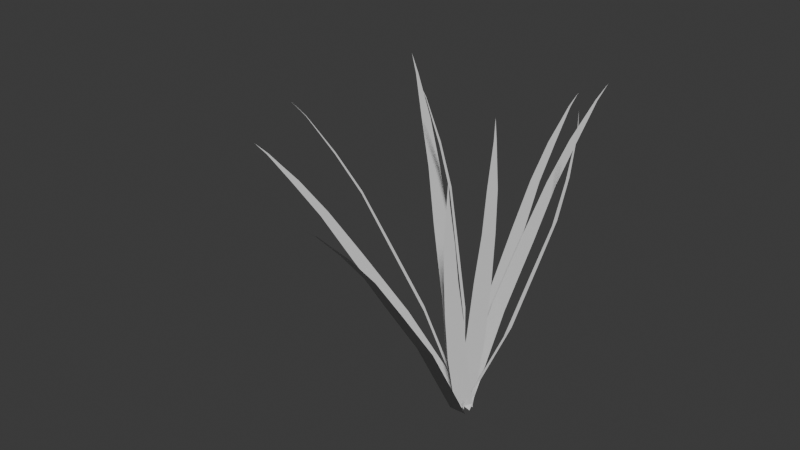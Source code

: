 # Source: grass_blade.blend  (saved by Blender 4.0.36; exported with 4.5.12 LTS)
import bpy
from mathutils import Matrix  # noqa: F401  (used for matrix-valued properties, if any)

bpy.ops.wm.read_factory_settings(use_empty=True)
scene = bpy.context.scene
scene.name = 'Scene'

# ---- collections
col_grass_shader = bpy.data.collections.new('grass shader'); scene.collection.children.link(col_grass_shader)

# ---- world
world_world = bpy.data.worlds.new('World'); scene.world = world_world
world_world.use_nodes = True; world_world.node_tree.nodes.clear()
_N = world_world.node_tree.nodes; _L = world_world.node_tree.links
n0 = _N.new('ShaderNodeOutputWorld'); n0.name = 'World Output'; n0.location = (300, 300)
n1 = _N.new('ShaderNodeBackground'); n1.name = 'Background'; n1.location = (10, 300)
n1.inputs[0].default_value = (0.05088, 0.05088, 0.05088, 1.0)
_L.new(n1.outputs[0], n0.inputs[0])
n0.is_active_output = True
world_world.color = (0.05088, 0.05088, 0.05088)
world_world.use_sun_shadow = False
world_world.sun_shadow_jitter_overblur = 0.0

# ---- meshes
me_plane_003 = bpy.data.meshes.new('Plane.003')
me_plane_003.from_pydata([(-0.1631, 1.254, 1.424), (-0.1673, 1.163, 1.365), (-0.1545, 1.162, 1.368), (-0.1426, 1.088, 1.308), (-0.1235, 0.9719, 1.214), (-0.1692, 1.091, 1.302), (-0.1724, 0.977, 1.204), (-0.1629, 0.7989, 1.03), (-0.146, 0.6006, 0.7911), (-0.0993, 0.7923, 1.043), (-0.06008, 0.5916, 0.8089), (-0.01768, 0.3305, 0.501), (0.04871, -0.005096, 0.01007), (-0.1151, 0.3407, 0.4809), (-0.04871, 0.005096, -0.01007), (-0.2276, -0.1509, 1.885), (0.02631, -0.04252, -0.0002272), (-0.02631, 0.04252, 0.0002272), (-0.02596, -0.07328, 1.001), (-0.07238, 0.00174, 1.001), (-0.0977, -0.02909, 1.31), (-0.06337, -0.08457, 1.309), (-0.1409, -0.06603, 1.552), (-0.1146, -0.1086, 1.552), (-0.1719, -0.0994, 1.695), (-0.1576, -0.1226, 1.695), (-0.1918, -0.1205, 1.787), (-0.1849, -0.1317, 1.787), (0.01797, -0.05087, 0.598), (-0.03465, 0.03416, 0.5985), (0.3202, -0.2743, 1.857), (0.3226, -0.2843, 1.749), (0.331, -0.2742, 1.749), (0.3305, -0.2641, 1.654), (0.3301, -0.2482, 1.504), (0.3131, -0.2852, 1.654), (0.2982, -0.2868, 1.504), (0.2674, -0.2699, 1.257), (0.2027, -0.2298, 0.9561), (0.309, -0.2197, 1.258), (0.2589, -0.1619, 0.9564), (0.1876, -0.09322, 0.5627), (0.03189, 0.03851, 0.0001906), (0.1239, -0.1702, 0.5624), (-0.03189, -0.03851, -0.0001907), (0.3931, -0.7055, 1.725), (0.3798, -0.6957, 1.617), (0.3913, -0.6894, 1.617), (0.3843, -0.6625, 1.525), (0.3737, -0.6203, 1.381), (0.3604, -0.6756, 1.526), (0.3297, -0.6444, 1.382), (0.281, -0.5728, 1.148), (0.2038, -0.4578, 0.87), (0.3382, -0.5415, 1.148), (0.2812, -0.4155, 0.8696), (0.1987, -0.2551, 0.506), (0.04386, 0.024, -0.000179), (0.1109, -0.3031, 0.5064), (-0.04386, -0.024, 0.0001789), (-1.502, -0.0503, 1.17), (-1.401, -0.05336, 1.131), (-1.401, -0.04027, 1.131), (-1.318, -0.03033, 1.084), (-1.187, -0.01448, 1.012), (-1.317, -0.05761, 1.085), (-1.185, -0.06456, 1.012), (-0.9768, -0.06508, 0.8759), (-0.7356, -0.06852, 0.6798), (-0.9791, 0.0001206, 0.8758), (-0.7387, 0.01965, 0.6796), (-0.4244, 0.03603, 0.4232), (-0.001764, 0.04997, -0.000116), (-0.4209, -0.0639, 0.4234), (0.001764, -0.04997, 0.0001161), (-0.01557, -1.167, 1.546), (-0.008842, -1.081, 1.481), (-0.02194, -1.081, 1.48), (-0.02857, -1.014, 1.412), (-0.03924, -0.9088, 1.305), (-0.001273, -1.014, 1.412), (0.01086, -0.9082, 1.306), (0.02001, -0.7464, 1.117), (0.03419, -0.5704, 0.8609), (-0.04521, -0.7472, 1.116), (-0.05402, -0.5715, 0.8592), (-0.0564, -0.342, 0.5244), (-0.04999, -0.05562, -0.0009423), (0.04358, -0.3408, 0.5263), (0.04999, -0.0544, 0.0009424), (0.5163, 0.1011, 1.83), (0.5195, 0.09496, 1.722), (0.517, 0.1078, 1.722), (0.5038, 0.1124, 1.627), (0.4831, 0.1199, 1.478), (0.509, 0.0856, 1.627), (0.4926, 0.0707, 1.478), (0.4465, 0.0539, 1.234), (0.3581, 0.02489, 0.9376), (0.4342, 0.118, 1.234), (0.3414, 0.1115, 0.9375), (0.2217, 0.09411, 0.5501), (-0.009452, 0.0491, -4.605e-05), (0.2406, -0.004085, 0.5501), (0.009452, -0.0491, 4.598e-05), (-0.6342, 0.3136, 1.8), (-0.5792, 0.2802, 1.712), (-0.5736, 0.2921, 1.712), (-0.5301, 0.2792, 1.627), (-0.4619, 0.2593, 1.495), (-0.5418, 0.2545, 1.627), (-0.4833, 0.214, 1.495), (-0.3955, 0.1637, 1.268), (-0.3145, 0.1122, 0.9719), (-0.3676, 0.2227, 1.267), (-0.2768, 0.192, 0.9717), (-0.1623, 0.1436, 0.5853), (-0.05052, 0.08964, -8.939e-05), (-0.205, 0.05317, 0.5855), (-0.09323, -0.0007759, 8.941e-05), (-0.975, -0.2582, 1.616), (-0.8984, -0.229, 1.544), (-0.9062, -0.219, 1.541), (-0.853, -0.1915, 1.466), (-0.7699, -0.1483, 1.348), (-0.8367, -0.2124, 1.473), (-0.7399, -0.1865, 1.36), (-0.5956, -0.1455, 1.162), (-0.4339, -0.1165, 0.8979), (-0.6347, -0.09568, 1.146), (-0.4868, -0.04911, 0.8767), (-0.2882, 0.004643, 0.5268), (-0.02997, 0.03818, -0.01199), (-0.2282, -0.07172, 0.5508), (0.02997, -0.03818, 0.01199), (0.2282, 0.8798, 1.674), (0.2027, 0.8064, 1.598), (0.2154, 0.8031, 1.598), (0.2078, 0.7452, 1.521), (0.1962, 0.6544, 1.402), (0.1813, 0.7519, 1.522), (0.1476, 0.6667, 1.402), (0.1061, 0.5362, 1.194), (0.05921, 0.4014, 0.9183), (0.1694, 0.5202, 1.194), (0.1448, 0.3798, 0.918), (0.1038, 0.1987, 0.5571), (0.04848, -0.01223, -0.0001826), (0.006811, 0.2231, 0.5574), (-0.04848, 0.01223, 0.0001826)], [], [(0, 1, 2), (1, 5, 3, 2), (5, 6, 4, 3), (6, 7, 9, 4), (7, 8, 10, 9), (8, 13, 11, 10), (13, 14, 12, 11), (28, 16, 17, 29), (21, 18, 19, 20), (23, 21, 20, 22), (25, 23, 22, 24), (27, 25, 24, 26), (15, 27, 26), (18, 28, 29, 19), (30, 31, 32), (31, 35, 33, 32), (35, 36, 34, 33), (36, 37, 39, 34), (37, 38, 40, 39), (38, 43, 41, 40), (43, 44, 42, 41), (45, 46, 47), (46, 50, 48, 47), (50, 51, 49, 48), (51, 52, 54, 49), (52, 53, 55, 54), (53, 58, 56, 55), (58, 59, 57, 56), (60, 61, 62), (61, 65, 63, 62), (65, 66, 64, 63), (66, 67, 69, 64), (67, 68, 70, 69), (68, 73, 71, 70), (73, 74, 72, 71), (75, 76, 77), (76, 80, 78, 77), (80, 81, 79, 78), (81, 82, 84, 79), (82, 83, 85, 84), (83, 88, 86, 85), (88, 89, 87, 86), (90, 91, 92), (91, 95, 93, 92), (95, 96, 94, 93), (96, 97, 99, 94), (97, 98, 100, 99), (98, 103, 101, 100), (103, 104, 102, 101), (105, 106, 107), (106, 110, 108, 107), (110, 111, 109, 108), (111, 112, 114, 109), (112, 113, 115, 114), (113, 118, 116, 115), (118, 119, 117, 116), (120, 121, 122), (121, 125, 123, 122), (125, 126, 124, 123), (126, 127, 129, 124), (127, 128, 130, 129), (128, 133, 131, 130), (133, 134, 132, 131), (135, 136, 137), (136, 140, 138, 137), (140, 141, 139, 138), (141, 142, 144, 139), (142, 143, 145, 144), (143, 148, 146, 145), (148, 149, 147, 146)])
_uv = me_plane_003.uv_layers.new(name='UVMap')
_uv.uv.foreach_set('vector', [0.02609, 1.0, 0.02268, 0.9435, 0.02951, 0.9435, 0.02268, 0.9435, 0.01897, 0.8935, 0.03321, 0.8935, 0.02951, 0.9435, 0.01897, 0.8935, 0.01303, 0.8153, 0.03915, 0.8153, 0.03321, 0.8935, 0.01303, 0.8153, 0.009084, 0.6856, 0.0431, 0.6856, 0.03915, 0.8153, 0.009084, 0.6856, 0.003092, 0.5236, 0.04909, 0.5236, 0.0431, 0.6856, 0.003092, 0.5236, 2.288e-05, 0.312, 0.05216, 0.312, 0.04909, 0.5236, 2.288e-05, 0.312, 2.283e-05, 2.282e-05, 0.05216, 2.282e-05, 0.05216, 0.312, 2.288e-05, 0.312, 2.283e-05, 2.282e-05, 0.05216, 2.282e-05, 0.05216, 0.312, 0.009084, 0.6856, 0.003092, 0.5236, 0.04909, 0.5236, 0.0431, 0.6856, 0.01303, 0.8153, 0.009084, 0.6856, 0.0431, 0.6856, 0.03915, 0.8153, 0.01897, 0.8935, 0.01303, 0.8153, 0.03915, 0.8153, 0.03321, 0.8935, 0.02268, 0.9435, 0.01897, 0.8935, 0.03321, 0.8935, 0.02951, 0.9435, 0.02609, 1.0, 0.02268, 0.9435, 0.02951, 0.9435, 0.003092, 0.5236, 2.288e-05, 0.312, 0.05216, 0.312, 0.04909, 0.5236, 0.02609, 1.0, 0.02268, 0.9435, 0.02951, 0.9435, 0.02268, 0.9435, 0.01897, 0.8935, 0.03321, 0.8935, 0.02951, 0.9435, 0.01897, 0.8935, 0.01303, 0.8153, 0.03915, 0.8153, 0.03321, 0.8935, 0.01303, 0.8153, 0.009084, 0.6856, 0.0431, 0.6856, 0.03915, 0.8153, 0.009084, 0.6856, 0.003092, 0.5236, 0.04909, 0.5236, 0.0431, 0.6856, 0.003092, 0.5236, 2.288e-05, 0.312, 0.05216, 0.312, 0.04909, 0.5236, 2.288e-05, 0.312, 2.283e-05, 2.282e-05, 0.05216, 2.282e-05, 0.05216, 0.312, 0.02609, 1.0, 0.02268, 0.9435, 0.02951, 0.9435, 0.02268, 0.9435, 0.01897, 0.8935, 0.03321, 0.8935, 0.02951, 0.9435, 0.01897, 0.8935, 0.01303, 0.8153, 0.03915, 0.8153, 0.03321, 0.8935, 0.01303, 0.8153, 0.009084, 0.6856, 0.0431, 0.6856, 0.03915, 0.8153, 0.009084, 0.6856, 0.003092, 0.5236, 0.04909, 0.5236, 0.0431, 0.6856, 0.003092, 0.5236, 2.288e-05, 0.312, 0.05216, 0.312, 0.04909, 0.5236, 2.288e-05, 0.312, 2.283e-05, 2.282e-05, 0.05216, 2.282e-05, 0.05216, 0.312, 0.02609, 1.0, 0.02268, 0.9435, 0.02951, 0.9435, 0.02268, 0.9435, 0.01897, 0.8935, 0.03321, 0.8935, 0.02951, 0.9435, 0.01897, 0.8935, 0.01303, 0.8153, 0.03915, 0.8153, 0.03321, 0.8935, 0.01303, 0.8153, 0.009084, 0.6856, 0.0431, 0.6856, 0.03915, 0.8153, 0.009084, 0.6856, 0.003092, 0.5236, 0.04909, 0.5236, 0.0431, 0.6856, 0.003092, 0.5236, 2.288e-05, 0.312, 0.05216, 0.312, 0.04909, 0.5236, 2.288e-05, 0.312, 2.283e-05, 2.282e-05, 0.05216, 2.282e-05, 0.05216, 0.312, 0.02609, 1.0, 0.02268, 0.9435, 0.02951, 0.9435, 0.02268, 0.9435, 0.01897, 0.8935, 0.03321, 0.8935, 0.02951, 0.9435, 0.01897, 0.8935, 0.01303, 0.8153, 0.03915, 0.8153, 0.03321, 0.8935, 0.01303, 0.8153, 0.009084, 0.6856, 0.0431, 0.6856, 0.03915, 0.8153, 0.009084, 0.6856, 0.003092, 0.5236, 0.04909, 0.5236, 0.0431, 0.6856, 0.003092, 0.5236, 2.288e-05, 0.312, 0.05216, 0.312, 0.04909, 0.5236, 2.288e-05, 0.312, 2.283e-05, 2.282e-05, 0.05216, 2.282e-05, 0.05216, 0.312, 0.02609, 1.0, 0.02268, 0.9435, 0.02951, 0.9435, 0.02268, 0.9435, 0.01897, 0.8935, 0.03321, 0.8935, 0.02951, 0.9435, 0.01897, 0.8935, 0.01303, 0.8153, 0.03915, 0.8153, 0.03321, 0.8935, 0.01303, 0.8153, 0.009084, 0.6856, 0.0431, 0.6856, 0.03915, 0.8153, 0.009084, 0.6856, 0.003092, 0.5236, 0.04909, 0.5236, 0.0431, 0.6856, 0.003092, 0.5236, 2.288e-05, 0.312, 0.05216, 0.312, 0.04909, 0.5236, 2.288e-05, 0.312, 2.283e-05, 2.282e-05, 0.05216, 2.282e-05, 0.05216, 0.312, 0.02609, 1.0, 0.02268, 0.9435, 0.02951, 0.9435, 0.02268, 0.9435, 0.01897, 0.8935, 0.03321, 0.8935, 0.02951, 0.9435, 0.01897, 0.8935, 0.01303, 0.8153, 0.03915, 0.8153, 0.03321, 0.8935, 0.01303, 0.8153, 0.009084, 0.6856, 0.0431, 0.6856, 0.03915, 0.8153, 0.009084, 0.6856, 0.003092, 0.5236, 0.04909, 0.5236, 0.0431, 0.6856, 0.003092, 0.5236, 2.288e-05, 0.312, 0.05216, 0.312, 0.04909, 0.5236, 2.288e-05, 0.312, 2.283e-05, 2.282e-05, 0.05216, 2.282e-05, 0.05216, 0.312, 0.02609, 1.0, 0.02268, 0.9435, 0.02951, 0.9435, 0.02268, 0.9435, 0.01897, 0.8935, 0.03321, 0.8935, 0.02951, 0.9435, 0.01897, 0.8935, 0.01303, 0.8153, 0.03915, 0.8153, 0.03321, 0.8935, 0.01303, 0.8153, 0.009084, 0.6856, 0.0431, 0.6856, 0.03915, 0.8153, 0.009084, 0.6856, 0.003092, 0.5236, 0.04909, 0.5236, 0.0431, 0.6856, 0.003092, 0.5236, 2.288e-05, 0.312, 0.05216, 0.312, 0.04909, 0.5236, 2.288e-05, 0.312, 2.283e-05, 2.282e-05, 0.05216, 2.282e-05, 0.05216, 0.312, 0.02609, 1.0, 0.02268, 0.9435, 0.02951, 0.9435, 0.02268, 0.9435, 0.01897, 0.8935, 0.03321, 0.8935, 0.02951, 0.9435, 0.01897, 0.8935, 0.01303, 0.8153, 0.03915, 0.8153, 0.03321, 0.8935, 0.01303, 0.8153, 0.009084, 0.6856, 0.0431, 0.6856, 0.03915, 0.8153, 0.009084, 0.6856, 0.003092, 0.5236, 0.04909, 0.5236, 0.0431, 0.6856, 0.003092, 0.5236, 2.288e-05, 0.312, 0.05216, 0.312, 0.04909, 0.5236, 2.288e-05, 0.312, 2.283e-05, 2.282e-05, 0.05216, 2.282e-05, 0.05216, 0.312])
me_plane_003.update()
me_plane_003.normals_split_custom_set([tuple(v) for v in zip(*[iter([0.001619, -0.01271, 0.9999, 0.001674, -0.01179, 0.9999, 0.001565, -0.01179, 0.9999, 0.001703, -0.01179, 0.9999, 0.001693, -0.01102, 0.9999, 0.001444, -0.01104, 0.9999, 0.001585, -0.0118, 0.9999, 0.00173, -0.01107, 0.9999, 0.001715, -0.009895, 0.9999, 0.001262, -0.009838, 1.0, 0.001423, -0.01101, 0.9999, 0.001759, -0.00987, 0.9999, 0.001626, -0.008068, 1.0, 0.0009863, -0.008014, 1.0, 0.001265, -0.009863, 1.0, 0.001635, -0.008063, 1.0, 0.001446, -0.006072, 1.0, 0.0006546, -0.005953, 1.0, 0.001018, -0.007992, 1.0, 0.001452, -0.006056, 1.0, 0.001148, -0.003437, 1.0, 0.0001544, -0.003315, 1.0, 0.0006397, -0.005982, 1.0, 0.001208, -0.003422, 1.0, 0.0004797, -4.214e-05, 1.0, -0.000499, 4.415e-05, 1.0, 0.0001526, -0.003316, 1.0, -0.0001801, 0.0005199, 1.0, -0.0002771, 0.0004035, 1.0, 0.002371, -0.003876, 1.0, 0.0003243, -0.0002953, 1.0, 0.0006498, 0.0008651, 1.0, 0.0002825, 0.00073, 1.0, 0.0007333, 7.674e-07, 1.0, 0.0009849, 0.0003235, 1.0, 0.001129, 0.001151, 1.0, 0.0006445, 0.0008412, 1.0, 0.001015, 0.0002402, 1.0, 0.001394, 0.0007212, 1.0, 0.001581, 0.001246, 1.0, 0.001154, 0.001113, 1.0, 0.001467, 0.0006096, 1.0, 0.001742, 0.0009834, 1.0, 0.001864, 0.001343, 1.0, 0.001592, 0.001241, 1.0, 0.001701, 0.001061, 1.0, 0.001947, 0.001214, 1.0, 0.002292, 0.001582, 1.0, 0.001924, 0.001267, 1.0, 0.001949, 0.001225, 1.0, 0.0002892, 0.0007144, 1.0, -0.0001979, 0.0004996, 1.0, 0.000326, -0.0003485, 1.0, 0.0007487, -2.945e-05, 1.0, -0.003278, 0.002777, 1.0, -0.00331, 0.002891, 1.0, -0.003344, 0.002849, 1.0, -0.00333, 0.002879, 1.0, -0.003193, 0.002817, 1.0, -0.003333, 0.00265, 1.0, -0.003342, 0.002865, 1.0, -0.003206, 0.002886, 1.0, -0.003041, 0.00286, 1.0, -0.003343, 0.002495, 1.0, -0.003321, 0.002747, 1.0, -0.002952, 0.002897, 1.0, -0.002744, 0.002698, 1.0, -0.00311, 0.002255, 1.0, -0.003279, 0.002502, 1.0, -0.002686, 0.002815, 1.0, -0.002068, 0.002209, 1.0, -0.002601, 0.001564, 1.0, -0.00317, 0.002229, 1.0, -0.001987, 0.002311, 1.0, -0.001257, 0.001614, 1.0, -0.001877, 0.000864, 1.0, -0.002531, 0.001653, 1.0, -0.001238, 0.001746, 1.0, 0.000286, 0.0004298, 1.0, -0.00247, -0.002905, 1.0, -0.001897, 0.0009473, 1.0, -0.003992, 0.007226, 1.0, -0.003908, 0.007107, 1.0, -0.003953, 0.007077, 1.0, -0.003836, 0.007043, 1.0, -0.003628, 0.006829, 1.0, -0.003934, 0.00666, 1.0, -0.003971, 0.00697, 1.0, -0.003653, 0.006878, 1.0, -0.003342, 0.006555, 1.0, -0.003741, 0.006338, 1.0, -0.003923, 0.006728, 1.0, -0.00337, 0.006489, 1.0, -0.002819, 0.005805, 1.0, -0.003414, 0.00548, 1.0, -0.003795, 0.006255, 1.0, -0.002891, 0.005801, 1.0, -0.002136, 0.004574, 1.0, -0.002814, 0.004205, 1.0, -0.003394, 0.005526, 1.0, -0.002076, 0.00461, 1.0, -0.001165, 0.002976, 1.0, -0.009782, -0.001694, 1.0, -0.00288, 0.004172, 1.0, -0.001149, 0.003064, 1.0, 0.0005041, 0.0001984, 1.0, 0.003174, 0.001656, 1.0, -0.001967, 0.002619, 1.0, 0.01521, 0.0005352, 0.9999, 0.01415, 0.0005441, 0.9999, 0.01416, 0.0004263, 0.9999, 0.01419, 0.0005205, 0.9999, 0.01333, 0.0005773, 0.9999, 0.01333, 0.0003341, 0.9999, 0.01415, 0.0004424, 0.9999, 0.01332, 0.0005957, 0.9999, 0.01197, 0.0006561, 0.9999, 0.01199, 0.000153, 0.9999, 0.01333, 0.0003087, 0.9999, 0.01197, 0.0006347, 0.9999, 0.00986, 0.0006406, 1.0, 0.009885, 1.789e-05, 1.0, 0.01199, 0.0001279, 0.9999, 0.009876, 0.0007023, 1.0, 0.007431, 0.0006682, 1.0, 0.007417, -0.0002356, 1.0, 0.009853, 3.373e-05, 1.0, 0.007427, 0.0007115, 1.0, 0.004217, 0.0006055, 1.0, 0.004521, -0.006636, 1.0, 0.007461, -0.0001981, 1.0, 0.004241, 0.000682, 1.0, -2.182e-05, 0.0004899, 1.0, -8.798e-05, 0.00232, 1.0, 0.004281, -0.0003978, 1.0, 0.0001837, 0.01186, 0.9999, 9.723e-05, 0.01099, 0.9999, 0.0002182, 0.01095, 0.9999, 3.681e-05, 0.01097, 0.9999, 6.545e-06, 0.01029, 0.9999, 0.0002635, 0.0103, 0.9999, 0.0002498, 0.01098, 0.9999, -2.357e-05, 0.01029, 0.9999, -5.782e-05, 0.009184, 1.0, 0.0003806, 0.009198, 1.0, 0.0003042, 0.0103, 0.9999, -0.0001494, 0.009205, 1.0, -0.0001303, 0.007526, 1.0, 0.004023, 0.007652, 1.0, 0.0003487, 0.009218, 1.0, -0.0001972, 0.00756, 1.0, -0.0003311, 0.005735, 1.0, 0.01144, 0.006077, 0.9999, 0.0004457, 0.007577, 1.0, -0.0003223, 0.005733, 1.0, -0.0004223, 0.003428, 1.0, -0.006954, 0.003281, 1.0, 0.0005189, 0.005754, 1.0, -0.0004017, 0.003432, 1.0, -0.0005479, 0.0005519, 1.0, 0.0005041, 0.0005756, 1.0, 0.0005644, 0.003454, 1.0, -0.00526, -0.0009206, 1.0, -0.005303, -0.0009672, 1.0, -0.005258, -0.001161, 1.0, -0.00535, -0.0009837, 1.0, -0.005215, -0.0009364, 1.0, -0.005172, -0.001151, 1.0, -0.005323, -0.001141, 1.0, -0.005135, -0.0008687, 1.0, -0.005008, -0.0007696, 1.0, -0.004921, -0.00123, 1.0, -0.005077, -0.001183, 1.0, -0.00498, -0.000675, 1.0, -0.004568, -0.000534, 1.0, -0.004434, -0.001232, 1.0, -0.004884, -0.001173, 1.0, -0.004459, -0.0004946, 1.0, -0.00361, -0.0003399, 1.0, -0.003455, -0.001149, 1.0, -0.004318, -0.001229, 1.0, -0.003621, -0.0002985, 1.0, -0.002357, -1.764e-05, 1.0, 0.0001369, -0.01313, 0.9999, -0.003462, -0.001123, 1.0, -0.002425, -2.295e-05, 1.0, -4.131e-05, 0.0005251, 1.0, -0.0001163, 0.0009148, 1.0, -0.002259, -0.0008877, 1.0, 0.006466, -0.00315, 1.0, 0.005865, -0.002857, 1.0, 0.005796, -0.003002, 1.0, 0.005937, -0.002795, 1.0, 0.005499, -0.002603, 1.0, 0.005364, -0.002895, 1.0, 0.00588, -0.002925, 1.0, 0.00553, -0.002528, 1.0, 0.004892, -0.00219, 1.0, 0.00466, -0.002685, 1.0, 0.005407, -0.002784, 1.0, 0.004908, -0.002155, 1.0, 0.004016, -0.001686, 1.0, 0.003734, -0.002285, 1.0, 0.004707, -0.002583, 1.0, 0.004026, -0.001595, 1.0, 0.003149, -0.001207, 1.0, 0.002798, -0.00195, 1.0, 0.003708, -0.002269, 1.0, 0.003169, -0.001158, 1.0, 0.002055, -0.0005988, 1.0, -0.003191, -0.01177, 0.9999, 0.002812, -0.001916, 1.0, 0.002075, -0.0005067, 1.0, 0.0009284, -1.676e-05, 1.0, 0.001529, 0.001255, 1.0, 0.001615, -0.001482, 1.0, 0.009898, 0.002622, 0.9999, 0.009145, 0.002291, 1.0, 0.009208, 0.002243, 1.0, 0.009108, 0.002338, 1.0, 0.008518, 0.002153, 1.0, 0.008683, 0.001945, 1.0, 0.009174, 0.00222, 1.0, 0.008434, 0.002206, 1.0, 0.007479, 0.001894, 1.0, 0.007809, 0.001478, 1.0, 0.008681, 0.001926, 1.0, 0.00746, 0.001895, 1.0, 0.006039, 0.001441, 1.0, 0.00643, 0.0009534, 1.0, 0.007835, 0.001485, 1.0, 0.006007, 0.001508, 1.0, 0.004398, 0.001143, 1.0, 0.004914, 0.0004989, 1.0, 0.006437, 0.0009513, 1.0, 0.004362, 0.001219, 1.0, 0.002302, 0.0006916, 1.0, 0.002897, -2.986e-05, 1.0, 0.00491, 0.0004762, 1.0, 0.002288, 0.0007006, 1.0, -0.0003167, 0.0003747, 1.0, 0.0002922, -0.0004027, 1.0, 0.002928, -0.0001078, 1.0, -0.002294, -0.008957, 1.0, -0.002027, -0.008191, 1.0, -0.002159, -0.008147, 1.0, -0.002034, -0.008225, 1.0, -0.001844, -0.007631, 1.0, -0.002124, -0.007562, 1.0, -0.002146, -0.008152, 1.0, -0.001816, -0.007632, 1.0, -0.00152, -0.006765, 1.0, -0.001997, -0.006647, 1.0, -0.002063, -0.007568, 1.0, -0.001446, -0.006782, 1.0, -0.001096, -0.005437, 1.0, -0.001682, -0.005291, 1.0, -0.001979, -0.006649, 1.0, -0.001011, -0.005427, 1.0, -0.0005884, -0.00405, 1.0, -0.001456, -0.003833, 1.0, -0.001685, -0.005259, 1.0, -0.0006458, -0.004034, 1.0, -4.984e-05, -0.002255, 1.0, -0.009497, 8.646e-05, 1.0, -0.001404, -0.003843, 1.0, -6.194e-05, -0.00223, 1.0, 0.0004197, -0.0001269, 1.0, 0.003537, -0.0009112, 1.0, -0.001057, -0.001981, 1.0])] * 3)])

# ---- objects
ob_plane_003 = bpy.data.objects.new('Plane.003', me_plane_003)

# ---- transforms, parenting, visibility, modifiers, constraints
ob_plane_003.location = (0.0, 0.0, 0.0)

# ---- collection membership
col_grass_shader.objects.link(ob_plane_003)

# ---- scene / render settings (as saved in the file)
scene.frame_start = 1; scene.frame_end = 250; scene.frame_set(1)
scene.render.engine = 'BLENDER_EEVEE_NEXT'
scene.cycles.sampling_pattern = 'TABULATED_SOBOL'
bpy.context.view_layer.update()

# ---- added for rendering (the .blend has no active camera and no usable light): camera, sun
cam_auto = bpy.data.cameras.new('AutoCamera')
cam_auto.lens = 50.0
cam_auto.sensor_width = 36.0
cam_auto.clip_end = 1000.0
ob_auto_camera = bpy.data.objects.new('AutoCamera', cam_auto)
scene.collection.objects.link(ob_auto_camera)
ob_auto_camera.location = (2.91441, -4.0433, 3.66103)
ob_auto_camera.rotation_euler = (1.09748, -7.21219e-08, 0.694738)
scene.camera = ob_auto_camera
light_auto_sun = bpy.data.lights.new('AutoSun', 'SUN')
light_auto_sun.energy = 3.0
light_auto_sun.angle = 0.0523599
ob_auto_sun = bpy.data.objects.new('AutoSun', light_auto_sun)
scene.collection.objects.link(ob_auto_sun)
ob_auto_sun.rotation_euler = (0.872665, 0.174533, 0.523599)
bpy.context.view_layer.update()
